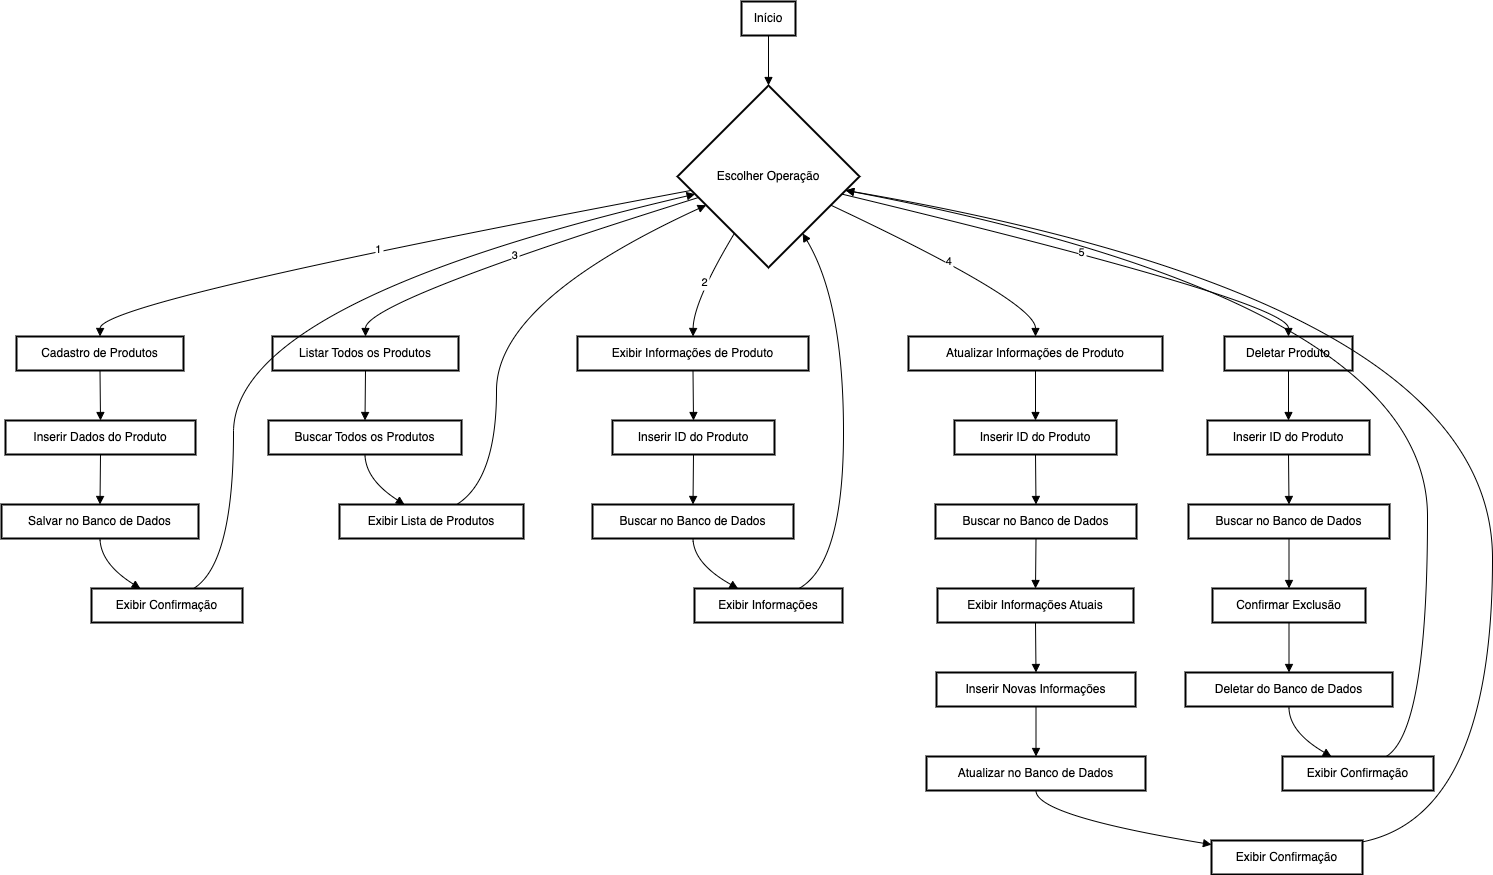

The diagram above was exported from draw.io. Its source (the exported page's mxGraphModel, read from the mxfile embedded in the PNG):
<mxGraphModel dx="2074" dy="763" grid="1" gridSize="10" guides="1" tooltips="1" connect="1" arrows="1" fold="1" page="1" pageScale="1" pageWidth="827" pageHeight="1169" math="0" shadow="0">
  <root>
    <mxCell id="0" />
    <mxCell id="1" parent="0" />
    <mxCell id="-S7JbvV1ClM1kgdGxbp7-1" value="Início" style="whiteSpace=wrap;strokeWidth=2;" vertex="1" parent="1">
      <mxGeometry x="760" y="20" width="54" height="34" as="geometry" />
    </mxCell>
    <mxCell id="-S7JbvV1ClM1kgdGxbp7-2" value="Escolher Operação" style="rhombus;strokeWidth=2;whiteSpace=wrap;" vertex="1" parent="1">
      <mxGeometry x="696" y="104" width="182" height="182" as="geometry" />
    </mxCell>
    <mxCell id="-S7JbvV1ClM1kgdGxbp7-3" value="Cadastro de Produtos" style="whiteSpace=wrap;strokeWidth=2;" vertex="1" parent="1">
      <mxGeometry x="35" y="355" width="167" height="34" as="geometry" />
    </mxCell>
    <mxCell id="-S7JbvV1ClM1kgdGxbp7-4" value="Exibir Informações de Produto" style="whiteSpace=wrap;strokeWidth=2;" vertex="1" parent="1">
      <mxGeometry x="596" y="355" width="231" height="34" as="geometry" />
    </mxCell>
    <mxCell id="-S7JbvV1ClM1kgdGxbp7-5" value="Listar Todos os Produtos" style="whiteSpace=wrap;strokeWidth=2;" vertex="1" parent="1">
      <mxGeometry x="291" y="355" width="186" height="34" as="geometry" />
    </mxCell>
    <mxCell id="-S7JbvV1ClM1kgdGxbp7-6" value="Atualizar Informações de Produto" style="whiteSpace=wrap;strokeWidth=2;" vertex="1" parent="1">
      <mxGeometry x="927" y="355" width="254" height="34" as="geometry" />
    </mxCell>
    <mxCell id="-S7JbvV1ClM1kgdGxbp7-7" value="Deletar Produto" style="whiteSpace=wrap;strokeWidth=2;" vertex="1" parent="1">
      <mxGeometry x="1243" y="355" width="128" height="34" as="geometry" />
    </mxCell>
    <mxCell id="-S7JbvV1ClM1kgdGxbp7-8" value="Inserir Dados do Produto" style="whiteSpace=wrap;strokeWidth=2;" vertex="1" parent="1">
      <mxGeometry x="24" y="439" width="190" height="34" as="geometry" />
    </mxCell>
    <mxCell id="-S7JbvV1ClM1kgdGxbp7-9" value="Salvar no Banco de Dados" style="whiteSpace=wrap;strokeWidth=2;" vertex="1" parent="1">
      <mxGeometry x="20" y="523" width="197" height="34" as="geometry" />
    </mxCell>
    <mxCell id="-S7JbvV1ClM1kgdGxbp7-10" value="Exibir Confirmação" style="whiteSpace=wrap;strokeWidth=2;" vertex="1" parent="1">
      <mxGeometry x="110" y="607" width="151" height="34" as="geometry" />
    </mxCell>
    <mxCell id="-S7JbvV1ClM1kgdGxbp7-11" value="Inserir ID do Produto" style="whiteSpace=wrap;strokeWidth=2;" vertex="1" parent="1">
      <mxGeometry x="631" y="439" width="162" height="34" as="geometry" />
    </mxCell>
    <mxCell id="-S7JbvV1ClM1kgdGxbp7-12" value="Buscar no Banco de Dados" style="whiteSpace=wrap;strokeWidth=2;" vertex="1" parent="1">
      <mxGeometry x="611" y="523" width="201" height="34" as="geometry" />
    </mxCell>
    <mxCell id="-S7JbvV1ClM1kgdGxbp7-13" value="Exibir Informações" style="whiteSpace=wrap;strokeWidth=2;" vertex="1" parent="1">
      <mxGeometry x="713" y="607" width="148" height="34" as="geometry" />
    </mxCell>
    <mxCell id="-S7JbvV1ClM1kgdGxbp7-14" value="Buscar Todos os Produtos" style="whiteSpace=wrap;strokeWidth=2;" vertex="1" parent="1">
      <mxGeometry x="287" y="439" width="193" height="34" as="geometry" />
    </mxCell>
    <mxCell id="-S7JbvV1ClM1kgdGxbp7-15" value="Exibir Lista de Produtos" style="whiteSpace=wrap;strokeWidth=2;" vertex="1" parent="1">
      <mxGeometry x="358" y="523" width="184" height="34" as="geometry" />
    </mxCell>
    <mxCell id="-S7JbvV1ClM1kgdGxbp7-16" value="Inserir ID do Produto" style="whiteSpace=wrap;strokeWidth=2;" vertex="1" parent="1">
      <mxGeometry x="973" y="439" width="162" height="34" as="geometry" />
    </mxCell>
    <mxCell id="-S7JbvV1ClM1kgdGxbp7-17" value="Buscar no Banco de Dados" style="whiteSpace=wrap;strokeWidth=2;" vertex="1" parent="1">
      <mxGeometry x="954" y="523" width="201" height="34" as="geometry" />
    </mxCell>
    <mxCell id="-S7JbvV1ClM1kgdGxbp7-18" value="Exibir Informações Atuais" style="whiteSpace=wrap;strokeWidth=2;" vertex="1" parent="1">
      <mxGeometry x="956" y="607" width="196" height="34" as="geometry" />
    </mxCell>
    <mxCell id="-S7JbvV1ClM1kgdGxbp7-19" value="Inserir Novas Informações" style="whiteSpace=wrap;strokeWidth=2;" vertex="1" parent="1">
      <mxGeometry x="955" y="691" width="199" height="34" as="geometry" />
    </mxCell>
    <mxCell id="-S7JbvV1ClM1kgdGxbp7-20" value="Atualizar no Banco de Dados" style="whiteSpace=wrap;strokeWidth=2;" vertex="1" parent="1">
      <mxGeometry x="945" y="775" width="219" height="34" as="geometry" />
    </mxCell>
    <mxCell id="-S7JbvV1ClM1kgdGxbp7-21" value="Exibir Confirmação" style="whiteSpace=wrap;strokeWidth=2;" vertex="1" parent="1">
      <mxGeometry x="1230" y="859" width="151" height="34" as="geometry" />
    </mxCell>
    <mxCell id="-S7JbvV1ClM1kgdGxbp7-22" value="Inserir ID do Produto" style="whiteSpace=wrap;strokeWidth=2;" vertex="1" parent="1">
      <mxGeometry x="1226" y="439" width="162" height="34" as="geometry" />
    </mxCell>
    <mxCell id="-S7JbvV1ClM1kgdGxbp7-23" value="Buscar no Banco de Dados" style="whiteSpace=wrap;strokeWidth=2;" vertex="1" parent="1">
      <mxGeometry x="1207" y="523" width="201" height="34" as="geometry" />
    </mxCell>
    <mxCell id="-S7JbvV1ClM1kgdGxbp7-24" value="Confirmar Exclusão" style="whiteSpace=wrap;strokeWidth=2;" vertex="1" parent="1">
      <mxGeometry x="1231" y="607" width="153" height="34" as="geometry" />
    </mxCell>
    <mxCell id="-S7JbvV1ClM1kgdGxbp7-25" value="Deletar do Banco de Dados" style="whiteSpace=wrap;strokeWidth=2;" vertex="1" parent="1">
      <mxGeometry x="1204" y="691" width="207" height="34" as="geometry" />
    </mxCell>
    <mxCell id="-S7JbvV1ClM1kgdGxbp7-26" value="Exibir Confirmação" style="whiteSpace=wrap;strokeWidth=2;" vertex="1" parent="1">
      <mxGeometry x="1301" y="775" width="151" height="34" as="geometry" />
    </mxCell>
    <mxCell id="-S7JbvV1ClM1kgdGxbp7-27" value="" style="curved=1;startArrow=none;endArrow=block;exitX=0.5;exitY=1;entryX=0.5;entryY=0;rounded=0;" edge="1" parent="1" source="-S7JbvV1ClM1kgdGxbp7-1" target="-S7JbvV1ClM1kgdGxbp7-2">
      <mxGeometry relative="1" as="geometry">
        <Array as="points" />
      </mxGeometry>
    </mxCell>
    <mxCell id="-S7JbvV1ClM1kgdGxbp7-28" value="1" style="curved=1;startArrow=none;endArrow=block;exitX=0;exitY=0.59;entryX=0.5;entryY=-0.01;rounded=0;" edge="1" parent="1" source="-S7JbvV1ClM1kgdGxbp7-2" target="-S7JbvV1ClM1kgdGxbp7-3">
      <mxGeometry relative="1" as="geometry">
        <Array as="points">
          <mxPoint x="119" y="320" />
        </Array>
      </mxGeometry>
    </mxCell>
    <mxCell id="-S7JbvV1ClM1kgdGxbp7-29" value="2" style="curved=1;startArrow=none;endArrow=block;exitX=0.2;exitY=1;entryX=0.5;entryY=-0.01;rounded=0;" edge="1" parent="1" source="-S7JbvV1ClM1kgdGxbp7-2" target="-S7JbvV1ClM1kgdGxbp7-4">
      <mxGeometry relative="1" as="geometry">
        <Array as="points">
          <mxPoint x="712" y="320" />
        </Array>
      </mxGeometry>
    </mxCell>
    <mxCell id="-S7JbvV1ClM1kgdGxbp7-30" value="3" style="curved=1;startArrow=none;endArrow=block;exitX=0;exitY=0.65;entryX=0.5;entryY=-0.01;rounded=0;" edge="1" parent="1" source="-S7JbvV1ClM1kgdGxbp7-2" target="-S7JbvV1ClM1kgdGxbp7-5">
      <mxGeometry relative="1" as="geometry">
        <Array as="points">
          <mxPoint x="384" y="320" />
        </Array>
      </mxGeometry>
    </mxCell>
    <mxCell id="-S7JbvV1ClM1kgdGxbp7-31" value="4" style="curved=1;startArrow=none;endArrow=block;exitX=1;exitY=0.73;entryX=0.5;entryY=-0.01;rounded=0;" edge="1" parent="1" source="-S7JbvV1ClM1kgdGxbp7-2" target="-S7JbvV1ClM1kgdGxbp7-6">
      <mxGeometry relative="1" as="geometry">
        <Array as="points">
          <mxPoint x="1054" y="320" />
        </Array>
      </mxGeometry>
    </mxCell>
    <mxCell id="-S7JbvV1ClM1kgdGxbp7-32" value="5" style="curved=1;startArrow=none;endArrow=block;exitX=1;exitY=0.62;entryX=0.5;entryY=-0.01;rounded=0;" edge="1" parent="1" source="-S7JbvV1ClM1kgdGxbp7-2" target="-S7JbvV1ClM1kgdGxbp7-7">
      <mxGeometry relative="1" as="geometry">
        <Array as="points">
          <mxPoint x="1307" y="320" />
        </Array>
      </mxGeometry>
    </mxCell>
    <mxCell id="-S7JbvV1ClM1kgdGxbp7-33" value="" style="curved=1;startArrow=none;endArrow=block;exitX=0.5;exitY=0.99;entryX=0.5;entryY=-0.01;rounded=0;" edge="1" parent="1" source="-S7JbvV1ClM1kgdGxbp7-3" target="-S7JbvV1ClM1kgdGxbp7-8">
      <mxGeometry relative="1" as="geometry">
        <Array as="points" />
      </mxGeometry>
    </mxCell>
    <mxCell id="-S7JbvV1ClM1kgdGxbp7-34" value="" style="curved=1;startArrow=none;endArrow=block;exitX=0.5;exitY=0.99;entryX=0.5;entryY=-0.01;rounded=0;" edge="1" parent="1" source="-S7JbvV1ClM1kgdGxbp7-8" target="-S7JbvV1ClM1kgdGxbp7-9">
      <mxGeometry relative="1" as="geometry">
        <Array as="points" />
      </mxGeometry>
    </mxCell>
    <mxCell id="-S7JbvV1ClM1kgdGxbp7-35" value="" style="curved=1;startArrow=none;endArrow=block;exitX=0.5;exitY=0.99;entryX=0.32;entryY=-0.01;rounded=0;" edge="1" parent="1" source="-S7JbvV1ClM1kgdGxbp7-9" target="-S7JbvV1ClM1kgdGxbp7-10">
      <mxGeometry relative="1" as="geometry">
        <Array as="points">
          <mxPoint x="119" y="582" />
        </Array>
      </mxGeometry>
    </mxCell>
    <mxCell id="-S7JbvV1ClM1kgdGxbp7-36" value="" style="curved=1;startArrow=none;endArrow=block;exitX=0.5;exitY=0.99;entryX=0.5;entryY=-0.01;rounded=0;" edge="1" parent="1" source="-S7JbvV1ClM1kgdGxbp7-4" target="-S7JbvV1ClM1kgdGxbp7-11">
      <mxGeometry relative="1" as="geometry">
        <Array as="points" />
      </mxGeometry>
    </mxCell>
    <mxCell id="-S7JbvV1ClM1kgdGxbp7-37" value="" style="curved=1;startArrow=none;endArrow=block;exitX=0.5;exitY=0.99;entryX=0.5;entryY=-0.01;rounded=0;" edge="1" parent="1" source="-S7JbvV1ClM1kgdGxbp7-11" target="-S7JbvV1ClM1kgdGxbp7-12">
      <mxGeometry relative="1" as="geometry">
        <Array as="points" />
      </mxGeometry>
    </mxCell>
    <mxCell id="-S7JbvV1ClM1kgdGxbp7-38" value="" style="curved=1;startArrow=none;endArrow=block;exitX=0.5;exitY=0.99;entryX=0.29;entryY=-0.01;rounded=0;" edge="1" parent="1" source="-S7JbvV1ClM1kgdGxbp7-12" target="-S7JbvV1ClM1kgdGxbp7-13">
      <mxGeometry relative="1" as="geometry">
        <Array as="points">
          <mxPoint x="712" y="582" />
        </Array>
      </mxGeometry>
    </mxCell>
    <mxCell id="-S7JbvV1ClM1kgdGxbp7-39" value="" style="curved=1;startArrow=none;endArrow=block;exitX=0.5;exitY=0.99;entryX=0.5;entryY=-0.01;rounded=0;" edge="1" parent="1" source="-S7JbvV1ClM1kgdGxbp7-5" target="-S7JbvV1ClM1kgdGxbp7-14">
      <mxGeometry relative="1" as="geometry">
        <Array as="points" />
      </mxGeometry>
    </mxCell>
    <mxCell id="-S7JbvV1ClM1kgdGxbp7-40" value="" style="curved=1;startArrow=none;endArrow=block;exitX=0.5;exitY=0.99;entryX=0.35;entryY=-0.01;rounded=0;" edge="1" parent="1" source="-S7JbvV1ClM1kgdGxbp7-14" target="-S7JbvV1ClM1kgdGxbp7-15">
      <mxGeometry relative="1" as="geometry">
        <Array as="points">
          <mxPoint x="384" y="498" />
        </Array>
      </mxGeometry>
    </mxCell>
    <mxCell id="-S7JbvV1ClM1kgdGxbp7-41" value="" style="curved=1;startArrow=none;endArrow=block;exitX=0.5;exitY=0.99;entryX=0.5;entryY=-0.01;rounded=0;" edge="1" parent="1" source="-S7JbvV1ClM1kgdGxbp7-6" target="-S7JbvV1ClM1kgdGxbp7-16">
      <mxGeometry relative="1" as="geometry">
        <Array as="points" />
      </mxGeometry>
    </mxCell>
    <mxCell id="-S7JbvV1ClM1kgdGxbp7-42" value="" style="curved=1;startArrow=none;endArrow=block;exitX=0.5;exitY=0.99;entryX=0.5;entryY=-0.01;rounded=0;" edge="1" parent="1" source="-S7JbvV1ClM1kgdGxbp7-16" target="-S7JbvV1ClM1kgdGxbp7-17">
      <mxGeometry relative="1" as="geometry">
        <Array as="points" />
      </mxGeometry>
    </mxCell>
    <mxCell id="-S7JbvV1ClM1kgdGxbp7-43" value="" style="curved=1;startArrow=none;endArrow=block;exitX=0.5;exitY=0.99;entryX=0.5;entryY=-0.01;rounded=0;" edge="1" parent="1" source="-S7JbvV1ClM1kgdGxbp7-17" target="-S7JbvV1ClM1kgdGxbp7-18">
      <mxGeometry relative="1" as="geometry">
        <Array as="points" />
      </mxGeometry>
    </mxCell>
    <mxCell id="-S7JbvV1ClM1kgdGxbp7-44" value="" style="curved=1;startArrow=none;endArrow=block;exitX=0.5;exitY=0.99;entryX=0.5;entryY=-0.01;rounded=0;" edge="1" parent="1" source="-S7JbvV1ClM1kgdGxbp7-18" target="-S7JbvV1ClM1kgdGxbp7-19">
      <mxGeometry relative="1" as="geometry">
        <Array as="points" />
      </mxGeometry>
    </mxCell>
    <mxCell id="-S7JbvV1ClM1kgdGxbp7-45" value="" style="curved=1;startArrow=none;endArrow=block;exitX=0.5;exitY=0.99;entryX=0.5;entryY=-0.01;rounded=0;" edge="1" parent="1" source="-S7JbvV1ClM1kgdGxbp7-19" target="-S7JbvV1ClM1kgdGxbp7-20">
      <mxGeometry relative="1" as="geometry">
        <Array as="points" />
      </mxGeometry>
    </mxCell>
    <mxCell id="-S7JbvV1ClM1kgdGxbp7-46" value="" style="curved=1;startArrow=none;endArrow=block;exitX=0.5;exitY=0.99;entryX=0;entryY=0.12;rounded=0;" edge="1" parent="1" source="-S7JbvV1ClM1kgdGxbp7-20" target="-S7JbvV1ClM1kgdGxbp7-21">
      <mxGeometry relative="1" as="geometry">
        <Array as="points">
          <mxPoint x="1054" y="834" />
        </Array>
      </mxGeometry>
    </mxCell>
    <mxCell id="-S7JbvV1ClM1kgdGxbp7-47" value="" style="curved=1;startArrow=none;endArrow=block;exitX=0.5;exitY=0.99;entryX=0.5;entryY=-0.01;rounded=0;" edge="1" parent="1" source="-S7JbvV1ClM1kgdGxbp7-7" target="-S7JbvV1ClM1kgdGxbp7-22">
      <mxGeometry relative="1" as="geometry">
        <Array as="points" />
      </mxGeometry>
    </mxCell>
    <mxCell id="-S7JbvV1ClM1kgdGxbp7-48" value="" style="curved=1;startArrow=none;endArrow=block;exitX=0.5;exitY=0.99;entryX=0.5;entryY=-0.01;rounded=0;" edge="1" parent="1" source="-S7JbvV1ClM1kgdGxbp7-22" target="-S7JbvV1ClM1kgdGxbp7-23">
      <mxGeometry relative="1" as="geometry">
        <Array as="points" />
      </mxGeometry>
    </mxCell>
    <mxCell id="-S7JbvV1ClM1kgdGxbp7-49" value="" style="curved=1;startArrow=none;endArrow=block;exitX=0.5;exitY=0.99;entryX=0.5;entryY=-0.01;rounded=0;" edge="1" parent="1" source="-S7JbvV1ClM1kgdGxbp7-23" target="-S7JbvV1ClM1kgdGxbp7-24">
      <mxGeometry relative="1" as="geometry">
        <Array as="points" />
      </mxGeometry>
    </mxCell>
    <mxCell id="-S7JbvV1ClM1kgdGxbp7-50" value="" style="curved=1;startArrow=none;endArrow=block;exitX=0.5;exitY=0.99;entryX=0.5;entryY=-0.01;rounded=0;" edge="1" parent="1" source="-S7JbvV1ClM1kgdGxbp7-24" target="-S7JbvV1ClM1kgdGxbp7-25">
      <mxGeometry relative="1" as="geometry">
        <Array as="points" />
      </mxGeometry>
    </mxCell>
    <mxCell id="-S7JbvV1ClM1kgdGxbp7-51" value="" style="curved=1;startArrow=none;endArrow=block;exitX=0.5;exitY=0.99;entryX=0.32;entryY=-0.01;rounded=0;" edge="1" parent="1" source="-S7JbvV1ClM1kgdGxbp7-25" target="-S7JbvV1ClM1kgdGxbp7-26">
      <mxGeometry relative="1" as="geometry">
        <Array as="points">
          <mxPoint x="1307" y="750" />
        </Array>
      </mxGeometry>
    </mxCell>
    <mxCell id="-S7JbvV1ClM1kgdGxbp7-52" value="" style="curved=1;startArrow=none;endArrow=block;exitX=0.68;exitY=-0.01;entryX=0;entryY=0.62;rounded=0;" edge="1" parent="1" source="-S7JbvV1ClM1kgdGxbp7-10" target="-S7JbvV1ClM1kgdGxbp7-2">
      <mxGeometry relative="1" as="geometry">
        <Array as="points">
          <mxPoint x="252" y="582" />
          <mxPoint x="252" y="320" />
        </Array>
      </mxGeometry>
    </mxCell>
    <mxCell id="-S7JbvV1ClM1kgdGxbp7-53" value="" style="curved=1;startArrow=none;endArrow=block;exitX=0.71;exitY=-0.01;entryX=0.8;entryY=1;rounded=0;" edge="1" parent="1" source="-S7JbvV1ClM1kgdGxbp7-13" target="-S7JbvV1ClM1kgdGxbp7-2">
      <mxGeometry relative="1" as="geometry">
        <Array as="points">
          <mxPoint x="862" y="582" />
          <mxPoint x="862" y="320" />
        </Array>
      </mxGeometry>
    </mxCell>
    <mxCell id="-S7JbvV1ClM1kgdGxbp7-54" value="" style="curved=1;startArrow=none;endArrow=block;exitX=0.64;exitY=-0.01;entryX=0;entryY=0.73;rounded=0;" edge="1" parent="1" source="-S7JbvV1ClM1kgdGxbp7-15" target="-S7JbvV1ClM1kgdGxbp7-2">
      <mxGeometry relative="1" as="geometry">
        <Array as="points">
          <mxPoint x="515" y="498" />
          <mxPoint x="515" y="320" />
        </Array>
      </mxGeometry>
    </mxCell>
    <mxCell id="-S7JbvV1ClM1kgdGxbp7-55" value="" style="curved=1;startArrow=none;endArrow=block;exitX=1;exitY=0.04;entryX=1;entryY=0.59;rounded=0;" edge="1" parent="1" source="-S7JbvV1ClM1kgdGxbp7-21" target="-S7JbvV1ClM1kgdGxbp7-2">
      <mxGeometry relative="1" as="geometry">
        <Array as="points">
          <mxPoint x="1511" y="834" />
          <mxPoint x="1511" y="320" />
        </Array>
      </mxGeometry>
    </mxCell>
    <mxCell id="-S7JbvV1ClM1kgdGxbp7-56" value="" style="curved=1;startArrow=none;endArrow=block;exitX=0.69;exitY=-0.01;entryX=1;entryY=0.59;rounded=0;" edge="1" parent="1" source="-S7JbvV1ClM1kgdGxbp7-26" target="-S7JbvV1ClM1kgdGxbp7-2">
      <mxGeometry relative="1" as="geometry">
        <Array as="points">
          <mxPoint x="1446" y="750" />
          <mxPoint x="1446" y="320" />
        </Array>
      </mxGeometry>
    </mxCell>
  </root>
</mxGraphModel>